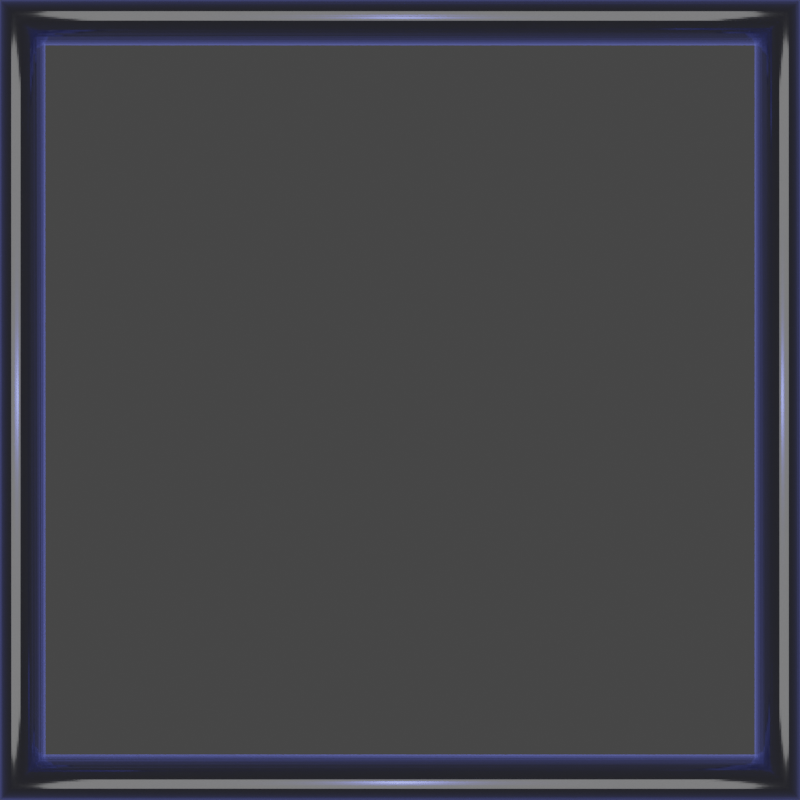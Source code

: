 # Source: ui_frame.blend  (saved by Blender 2.92.15; exported with 4.5.12 LTS)
import bpy
from mathutils import Matrix  # noqa: F401  (used for matrix-valued properties, if any)

bpy.ops.wm.read_factory_settings(use_empty=True)
scene = bpy.context.scene
scene.name = 'Scene'

# ---- collections
col_collection = bpy.data.collections.new('Collection'); scene.collection.children.link(col_collection)

# ---- materials (node trees are filled in below, after node groups)
mat_material_001 = bpy.data.materials.new('Material.001')
mat_material_001.use_transparent_shadow = False

# ---- material node trees
mat_material_001.use_nodes = True; mat_material_001.node_tree.nodes.clear()
_N = mat_material_001.node_tree.nodes; _L = mat_material_001.node_tree.links
n0 = _N.new('ShaderNodeBsdfPrincipled'); n0.name = 'Principled BSDF'; n0.location = (10, 300)
n0.subsurface_method = 'BURLEY'
n0.inputs[0].default_value = (0.2883, 0.2883, 0.2883, 1.0)
n0.inputs[1].default_value = 1.0
n0.inputs[2].default_value = 0.07202
n0.inputs[3].default_value = 1.45
n0.inputs[13].default_value = 1.0
n0.inputs[18].default_value = 1.0
n0.inputs[19].default_value = 0.25
n0.inputs[20].default_value = 0.0
n0.inputs[24].default_value = 0.2
n0.inputs[27].default_value = (0.0, 0.0, 0.0, 1.0)
n0.inputs[28].default_value = 1.7
n1 = _N.new('ShaderNodeOutputMaterial'); n1.name = 'Material Output'; n1.location = (354, 325)
_L.new(n0.outputs[0], n1.inputs[0])
n1.is_active_output = True

# ---- world
world_world = bpy.data.worlds.new('World'); scene.world = world_world
world_world.use_nodes = True; world_world.node_tree.nodes.clear()
_N = world_world.node_tree.nodes; _L = world_world.node_tree.links
n0 = _N.new('ShaderNodeOutputWorld'); n0.name = 'World Output'; n0.location = (300, 300)
n1 = _N.new('ShaderNodeBackground'); n1.name = 'Background'; n1.location = (10, 300)
n1.inputs[0].default_value = (0.05088, 0.05088, 0.05088, 1.0)
_L.new(n1.outputs[0], n0.inputs[0])
n0.is_active_output = True
world_world.color = (0.05088, 0.05088, 0.05088)
world_world.use_sun_shadow = False
world_world.sun_shadow_jitter_overblur = 0.0

# ---- cameras
cam_camera_001 = bpy.data.cameras.new('Camera.001')

# ---- lights
light_light = bpy.data.lights.new('Light', 'POINT')
light_light.color = (0.1522, 0.1955, 1.0)
light_light.transmission_factor = 0.0
light_light.energy = 1000.0
light_light.shadow_soft_size = 0.1
light_light.shadow_maximum_resolution = 0.006
light_light.use_absolute_resolution = True
light_area = bpy.data.lights.new('Area', 'AREA')
light_area.transmission_factor = 0.0
light_area.energy = 27.17
light_area.shadow_soft_size = 1.0
light_area.shadow_maximum_resolution = 0.006
light_area.use_absolute_resolution = True
light_area.size = 1.0
light_area.size_y = 1.0

# ---- meshes
me_torus = bpy.data.meshes.new('Torus')
me_torus.from_pydata([(0.003155, 1.496, -0.0065), (0.003157, 1.496, -0.0002228), (0.003158, 1.495, 0.006016), (0.003158, 1.494, 0.01218), (0.003156, 1.492, 0.01823), (0.003152, 1.49, 0.02412), (0.003147, 1.487, 0.02983), (0.00314, 1.484, 0.03531), (0.003132, 1.481, 0.04054), (0.003122, 1.477, 0.04547), (0.003111, 1.473, 0.05009), (0.003099, 1.468, 0.05436), (0.003085, 1.463, 0.05825), (0.003071, 1.458, 0.06175), (0.003055, 1.452, 0.06482), (0.003038, 1.447, 0.06746), (0.003021, 1.441, 0.06964), (0.003003, 1.435, 0.07135), (0.002984, 1.429, 0.07258), (0.002964, 1.422, 0.07332), (0.002945, 1.416, 0.07357), (0.002925, 1.41, 0.07333), (0.002904, 1.404, 0.0726), (0.002884, 1.397, 0.07138), (0.002864, 1.391, 0.06968), (0.002844, 1.385, 0.06751), (0.002824, 1.38, 0.06489), (0.002805, 1.374, 0.06182), (0.002787, 1.369, 0.05834), (0.002769, 1.364, 0.05445), (0.002752, 1.36, 0.05019), (0.002736, 1.355, 0.04559), (0.002721, 1.351, 0.04066), (0.002707, 1.348, 0.03544), (0.002694, 1.345, 0.02996), (0.002683, 1.342, 0.02426), (0.002673, 1.34, 0.01836), (0.002664, 1.338, 0.01232), (0.002657, 1.337, 0.006161), (0.002651, 1.336, -7.634e-05), (0.002647, 1.336, -0.006353), (0.002644, 1.336, -0.01263), (0.002643, 1.337, -0.01887), (0.002643, 1.338, -0.02503), (0.002645, 1.34, -0.03108), (0.002649, 1.342, -0.03697), (0.002654, 1.345, -0.04268), (0.002661, 1.348, -0.04816), (0.002669, 1.351, -0.05339), (0.002679, 1.355, -0.05833), (0.00269, 1.359, -0.06294), (0.002702, 1.364, -0.06721), (0.002716, 1.369, -0.0711), (0.00273, 1.374, -0.0746), (0.002746, 1.38, -0.07767), (0.002763, 1.385, -0.08031), (0.00278, 1.391, -0.08249), (0.002798, 1.397, -0.0842), (0.002817, 1.403, -0.08543), (0.002837, 1.41, -0.08617), (0.002856, 1.416, -0.08643), (0.002877, 1.422, -0.08619), (0.002897, 1.428, -0.08545), (0.002917, 1.435, -0.08423), (0.002937, 1.441, -0.08253), (0.002957, 1.447, -0.08036), (0.002977, 1.452, -0.07774), (0.002996, 1.458, -0.07468), (0.003014, 1.463, -0.07119), (0.003032, 1.468, -0.06731), (0.003049, 1.473, -0.06305), (0.003065, 1.477, -0.05844), (0.00308, 1.481, -0.05351), (0.003094, 1.484, -0.04829), (0.003107, 1.487, -0.04281), (0.003118, 1.49, -0.03711), (0.003128, 1.492, -0.03122), (0.003137, 1.494, -0.02517), (0.003145, 1.495, -0.01901), (0.00315, 1.496, -0.01278), (-1.496, 0.006597, -0.00431), (-1.496, 0.006602, 0.001967), (-1.495, 0.006606, 0.008205), (-1.494, 0.006607, 0.01436), (-1.492, 0.006608, 0.02041), (-1.49, 0.006606, 0.0263), (-1.487, 0.006603, 0.032), (-1.484, 0.006598, 0.03748), (-1.48, 0.006592, 0.0427), (-1.477, 0.006584, 0.04764), (-1.472, 0.006575, 0.05225), (-1.468, 0.006564, 0.05651), (-1.463, 0.006552, 0.06039), (-1.458, 0.006538, 0.06388), (-1.452, 0.006524, 0.06695), (-1.446, 0.006508, 0.06957), (-1.44, 0.006491, 0.07174), (-1.434, 0.006474, 0.07345), (-1.428, 0.006455, 0.07467), (-1.422, 0.006436, 0.0754), (-1.416, 0.006417, 0.07565), (-1.409, 0.006396, 0.0754), (-1.403, 0.006376, 0.07465), (-1.397, 0.006355, 0.07343), (-1.391, 0.006334, 0.07172), (-1.385, 0.006314, 0.06954), (-1.379, 0.006293, 0.06691), (-1.374, 0.006273, 0.06383), (-1.369, 0.006253, 0.06034), (-1.364, 0.006234, 0.05645), (-1.359, 0.006215, 0.05218), (-1.355, 0.006198, 0.04757), (-1.351, 0.006181, 0.04263), (-1.348, 0.006165, 0.03741), (-1.344, 0.00615, 0.03193), (-1.342, 0.006137, 0.02622), (-1.34, 0.006124, 0.02033), (-1.338, 0.006113, 0.01428), (-1.337, 0.006104, 0.008118), (-1.336, 0.006096, 0.00188), (-1.336, 0.006089, -0.004397), (-1.336, 0.006084, -0.01067), (-1.337, 0.006081, -0.01691), (-1.338, 0.006079, -0.02307), (-1.34, 0.006079, -0.02912), (-1.342, 0.00608, -0.03501), (-1.345, 0.006084, -0.04071), (-1.348, 0.006088, -0.04619), (-1.351, 0.006095, -0.05141), (-1.355, 0.006102, -0.05634), (-1.359, 0.006112, -0.06095), (-1.364, 0.006123, -0.06521), (-1.369, 0.006135, -0.0691), (-1.374, 0.006148, -0.07259), (-1.38, 0.006163, -0.07565), (-1.385, 0.006178, -0.07828), (-1.391, 0.006195, -0.08045), (-1.397, 0.006213, -0.08215), (-1.403, 0.006231, -0.08338), (-1.41, 0.00625, -0.08411), (-1.416, 0.00627, -0.08435), (-1.422, 0.00629, -0.0841), (-1.428, 0.006311, -0.08336), (-1.435, 0.006331, -0.08213), (-1.441, 0.006352, -0.08042), (-1.446, 0.006373, -0.07825), (-1.452, 0.006393, -0.07561), (-1.458, 0.006413, -0.07254), (-1.463, 0.006433, -0.06905), (-1.468, 0.006452, -0.06516), (-1.472, 0.006471, -0.06089), (-1.477, 0.006489, -0.05628), (-1.481, 0.006506, -0.05134), (-1.484, 0.006522, -0.04612), (-1.487, 0.006536, -0.04063), (-1.49, 0.00655, -0.03493), (-1.492, 0.006562, -0.02903), (-1.494, 0.006573, -0.02299), (-1.495, 0.006583, -0.01682), (-1.496, 0.006591, -0.01059), (-0.006334, -1.492, -0.003756), (-0.00633, -1.492, 0.00252), (-0.006324, -1.491, 0.008758), (-0.006317, -1.49, 0.01492), (-0.006308, -1.488, 0.02096), (-0.006298, -1.486, 0.02685), (-0.006286, -1.484, 0.03255), (-0.006273, -1.481, 0.03803), (-0.00626, -1.477, 0.04325), (-0.006244, -1.473, 0.04818), (-0.006228, -1.469, 0.05279), (-0.006211, -1.464, 0.05705), (-0.006194, -1.459, 0.06093), (-0.006175, -1.454, 0.06442), (-0.006156, -1.449, 0.06748), (-0.006136, -1.443, 0.07011), (-0.006116, -1.437, 0.07228), (-0.006096, -1.431, 0.07398), (-0.006076, -1.425, 0.0752), (-0.006056, -1.419, 0.07593), (-0.006036, -1.412, 0.07617), (-0.006016, -1.406, 0.07592), (-0.005997, -1.4, 0.07517), (-0.005978, -1.394, 0.07394), (-0.00596, -1.388, 0.07223), (-0.005942, -1.382, 0.07005), (-0.005925, -1.376, 0.06742), (-0.00591, -1.37, 0.06434), (-0.005895, -1.365, 0.06085), (-0.005881, -1.36, 0.05695), (-0.005869, -1.356, 0.05269), (-0.005858, -1.351, 0.04807), (-0.005849, -1.348, 0.04313), (-0.00584, -1.344, 0.03791), (-0.005834, -1.341, 0.03242), (-0.005828, -1.338, 0.02672), (-0.005825, -1.336, 0.02082), (-0.005823, -1.335, 0.01477), (-0.005822, -1.333, 0.008612), (-0.005823, -1.333, 0.002374), (-0.005826, -1.332, -0.003903), (-0.00583, -1.333, -0.01018), (-0.005836, -1.333, -0.01642), (-0.005843, -1.335, -0.02258), (-0.005852, -1.336, -0.02862), (-0.005862, -1.338, -0.03451), (-0.005874, -1.341, -0.04021), (-0.005886, -1.344, -0.04569), (-0.0059, -1.348, -0.05091), (-0.005915, -1.352, -0.05584), (-0.005931, -1.356, -0.06045), (-0.005948, -1.36, -0.06471), (-0.005966, -1.365, -0.06859), (-0.005985, -1.371, -0.07208), (-0.006004, -1.376, -0.07514), (-0.006023, -1.382, -0.07777), (-0.006043, -1.388, -0.07994), (-0.006063, -1.394, -0.08164), (-0.006084, -1.4, -0.08286), (-0.006104, -1.406, -0.08359), (-0.006124, -1.412, -0.08383), (-0.006144, -1.419, -0.08358), (-0.006163, -1.425, -0.08283), (-0.006182, -1.431, -0.0816), (-0.0062, -1.437, -0.07989), (-0.006218, -1.443, -0.07771), (-0.006234, -1.449, -0.07508), (-0.00625, -1.454, -0.072), (-0.006265, -1.459, -0.06851), (-0.006278, -1.464, -0.06461), (-0.006291, -1.469, -0.06035), (-0.006302, -1.473, -0.05573), (-0.006311, -1.477, -0.05079), (-0.006319, -1.481, -0.04557), (-0.006326, -1.484, -0.04008), (-0.006331, -1.486, -0.03438), (-0.006335, -1.488, -0.02848), (-0.006337, -1.49, -0.02243), (-0.006338, -1.491, -0.01627), (-0.006337, -1.492, -0.01003), (1.493, -0.002893, -0.005946), (1.492, -0.002886, 0.0003305), (1.492, -0.002878, 0.006569), (1.49, -0.002868, 0.01273), (1.489, -0.002857, 0.01878), (1.487, -0.002845, 0.02467), (1.484, -0.002832, 0.03038), (1.481, -0.002817, 0.03586), (1.477, -0.002801, 0.04108), (1.473, -0.002784, 0.04602), (1.469, -0.002766, 0.05063), (1.465, -0.002748, 0.0549), (1.46, -0.002729, 0.05879), (1.454, -0.002709, 0.06229), (1.449, -0.002689, 0.06536), (1.443, -0.002668, 0.06799), (1.437, -0.002647, 0.07017), (1.431, -0.002627, 0.07188), (1.425, -0.002606, 0.07311), (1.419, -0.002585, 0.07385), (1.413, -0.002565, 0.0741), (1.406, -0.002545, 0.07385), (1.4, -0.002526, 0.07312), (1.394, -0.002508, 0.0719), (1.388, -0.00249, 0.0702), (1.382, -0.002474, 0.06802), (1.376, -0.002458, 0.0654), (1.371, -0.002443, 0.06233), (1.366, -0.00243, 0.05884), (1.361, -0.002418, 0.05496), (1.356, -0.002407, 0.0507), (1.352, -0.002398, 0.04609), (1.348, -0.00239, 0.04116), (1.344, -0.002384, 0.03593), (1.341, -0.002379, 0.03046), (1.339, -0.002376, 0.02475), (1.337, -0.002374, 0.01886), (1.335, -0.002374, 0.01282), (1.334, -0.002376, 0.006655), (1.333, -0.002379, 0.0004178), (1.333, -0.002384, -0.005859), (1.333, -0.002391, -0.01214), (1.334, -0.002399, -0.01837), (1.335, -0.002409, -0.02454), (1.337, -0.00242, -0.03058), (1.339, -0.002432, -0.03648), (1.341, -0.002445, -0.04218), (1.344, -0.00246, -0.04767), (1.348, -0.002476, -0.05289), (1.352, -0.002493, -0.05783), (1.356, -0.002511, -0.06244), (1.361, -0.002529, -0.06671), (1.366, -0.002548, -0.0706), (1.371, -0.002568, -0.07409), (1.376, -0.002588, -0.07716), (1.382, -0.002609, -0.0798), (1.388, -0.00263, -0.08197), (1.394, -0.00265, -0.08368), (1.4, -0.002671, -0.08491), (1.406, -0.002692, -0.08565), (1.413, -0.002712, -0.0859), (1.419, -0.002732, -0.08566), (1.425, -0.002751, -0.08492), (1.431, -0.002769, -0.0837), (1.437, -0.002787, -0.082), (1.443, -0.002803, -0.07983), (1.449, -0.002819, -0.0772), (1.454, -0.002834, -0.07414), (1.46, -0.002847, -0.07065), (1.465, -0.002859, -0.06676), (1.469, -0.00287, -0.0625), (1.473, -0.002879, -0.05789), (1.477, -0.002887, -0.05296), (1.481, -0.002893, -0.04774), (1.484, -0.002898, -0.04226), (1.486, -0.002901, -0.03656), (1.489, -0.002903, -0.03067), (1.49, -0.002903, -0.02462), (1.492, -0.002901, -0.01846), (1.492, -0.002898, -0.01222)], [], [(0, 80, 81, 1), (1, 81, 82, 2), (2, 82, 83, 3), (3, 83, 84, 4), (4, 84, 85, 5), (5, 85, 86, 6), (6, 86, 87, 7), (7, 87, 88, 8), (8, 88, 89, 9), (9, 89, 90, 10), (10, 90, 91, 11), (11, 91, 92, 12), (12, 92, 93, 13), (13, 93, 94, 14), (14, 94, 95, 15), (15, 95, 96, 16), (16, 96, 97, 17), (17, 97, 98, 18), (18, 98, 99, 19), (19, 99, 100, 20), (20, 100, 101, 21), (21, 101, 102, 22), (22, 102, 103, 23), (23, 103, 104, 24), (24, 104, 105, 25), (25, 105, 106, 26), (26, 106, 107, 27), (27, 107, 108, 28), (28, 108, 109, 29), (29, 109, 110, 30), (30, 110, 111, 31), (31, 111, 112, 32), (32, 112, 113, 33), (33, 113, 114, 34), (34, 114, 115, 35), (35, 115, 116, 36), (36, 116, 117, 37), (37, 117, 118, 38), (38, 118, 119, 39), (39, 119, 120, 40), (40, 120, 121, 41), (41, 121, 122, 42), (42, 122, 123, 43), (43, 123, 124, 44), (44, 124, 125, 45), (45, 125, 126, 46), (46, 126, 127, 47), (47, 127, 128, 48), (48, 128, 129, 49), (49, 129, 130, 50), (50, 130, 131, 51), (51, 131, 132, 52), (52, 132, 133, 53), (53, 133, 134, 54), (54, 134, 135, 55), (55, 135, 136, 56), (56, 136, 137, 57), (57, 137, 138, 58), (58, 138, 139, 59), (59, 139, 140, 60), (60, 140, 141, 61), (61, 141, 142, 62), (62, 142, 143, 63), (63, 143, 144, 64), (64, 144, 145, 65), (65, 145, 146, 66), (66, 146, 147, 67), (67, 147, 148, 68), (68, 148, 149, 69), (69, 149, 150, 70), (70, 150, 151, 71), (71, 151, 152, 72), (72, 152, 153, 73), (73, 153, 154, 74), (74, 154, 155, 75), (75, 155, 156, 76), (76, 156, 157, 77), (77, 157, 158, 78), (78, 158, 159, 79), (79, 159, 80, 0), (80, 160, 161, 81), (81, 161, 162, 82), (82, 162, 163, 83), (83, 163, 164, 84), (84, 164, 165, 85), (85, 165, 166, 86), (86, 166, 167, 87), (87, 167, 168, 88), (88, 168, 169, 89), (89, 169, 170, 90), (90, 170, 171, 91), (91, 171, 172, 92), (92, 172, 173, 93), (93, 173, 174, 94), (94, 174, 175, 95), (95, 175, 176, 96), (96, 176, 177, 97), (97, 177, 178, 98), (98, 178, 179, 99), (99, 179, 180, 100), (100, 180, 181, 101), (101, 181, 182, 102), (102, 182, 183, 103), (103, 183, 184, 104), (104, 184, 185, 105), (105, 185, 186, 106), (106, 186, 187, 107), (107, 187, 188, 108), (108, 188, 189, 109), (109, 189, 190, 110), (110, 190, 191, 111), (111, 191, 192, 112), (112, 192, 193, 113), (113, 193, 194, 114), (114, 194, 195, 115), (115, 195, 196, 116), (116, 196, 197, 117), (117, 197, 198, 118), (118, 198, 199, 119), (119, 199, 200, 120), (120, 200, 201, 121), (121, 201, 202, 122), (122, 202, 203, 123), (123, 203, 204, 124), (124, 204, 205, 125), (125, 205, 206, 126), (126, 206, 207, 127), (127, 207, 208, 128), (128, 208, 209, 129), (129, 209, 210, 130), (130, 210, 211, 131), (131, 211, 212, 132), (132, 212, 213, 133), (133, 213, 214, 134), (134, 214, 215, 135), (135, 215, 216, 136), (136, 216, 217, 137), (137, 217, 218, 138), (138, 218, 219, 139), (139, 219, 220, 140), (140, 220, 221, 141), (141, 221, 222, 142), (142, 222, 223, 143), (143, 223, 224, 144), (144, 224, 225, 145), (145, 225, 226, 146), (146, 226, 227, 147), (147, 227, 228, 148), (148, 228, 229, 149), (149, 229, 230, 150), (150, 230, 231, 151), (151, 231, 232, 152), (152, 232, 233, 153), (153, 233, 234, 154), (154, 234, 235, 155), (155, 235, 236, 156), (156, 236, 237, 157), (157, 237, 238, 158), (158, 238, 239, 159), (159, 239, 160, 80), (160, 240, 241, 161), (161, 241, 242, 162), (162, 242, 243, 163), (163, 243, 244, 164), (164, 244, 245, 165), (165, 245, 246, 166), (166, 246, 247, 167), (167, 247, 248, 168), (168, 248, 249, 169), (169, 249, 250, 170), (170, 250, 251, 171), (171, 251, 252, 172), (172, 252, 253, 173), (173, 253, 254, 174), (174, 254, 255, 175), (175, 255, 256, 176), (176, 256, 257, 177), (177, 257, 258, 178), (178, 258, 259, 179), (179, 259, 260, 180), (180, 260, 261, 181), (181, 261, 262, 182), (182, 262, 263, 183), (183, 263, 264, 184), (184, 264, 265, 185), (185, 265, 266, 186), (186, 266, 267, 187), (187, 267, 268, 188), (188, 268, 269, 189), (189, 269, 270, 190), (190, 270, 271, 191), (191, 271, 272, 192), (192, 272, 273, 193), (193, 273, 274, 194), (194, 274, 275, 195), (195, 275, 276, 196), (196, 276, 277, 197), (197, 277, 278, 198), (198, 278, 279, 199), (199, 279, 280, 200), (200, 280, 281, 201), (201, 281, 282, 202), (202, 282, 283, 203), (203, 283, 284, 204), (204, 284, 285, 205), (205, 285, 286, 206), (206, 286, 287, 207), (207, 287, 288, 208), (208, 288, 289, 209), (209, 289, 290, 210), (210, 290, 291, 211), (211, 291, 292, 212), (212, 292, 293, 213), (213, 293, 294, 214), (214, 294, 295, 215), (215, 295, 296, 216), (216, 296, 297, 217), (217, 297, 298, 218), (218, 298, 299, 219), (219, 299, 300, 220), (220, 300, 301, 221), (221, 301, 302, 222), (222, 302, 303, 223), (223, 303, 304, 224), (224, 304, 305, 225), (225, 305, 306, 226), (226, 306, 307, 227), (227, 307, 308, 228), (228, 308, 309, 229), (229, 309, 310, 230), (230, 310, 311, 231), (231, 311, 312, 232), (232, 312, 313, 233), (233, 313, 314, 234), (234, 314, 315, 235), (235, 315, 316, 236), (236, 316, 317, 237), (237, 317, 318, 238), (238, 318, 319, 239), (239, 319, 240, 160), (240, 0, 1, 241), (241, 1, 2, 242), (242, 2, 3, 243), (243, 3, 4, 244), (244, 4, 5, 245), (245, 5, 6, 246), (246, 6, 7, 247), (247, 7, 8, 248), (248, 8, 9, 249), (249, 9, 10, 250), (250, 10, 11, 251), (251, 11, 12, 252), (252, 12, 13, 253), (253, 13, 14, 254), (254, 14, 15, 255), (255, 15, 16, 256), (256, 16, 17, 257), (257, 17, 18, 258), (258, 18, 19, 259), (259, 19, 20, 260), (260, 20, 21, 261), (261, 21, 22, 262), (262, 22, 23, 263), (263, 23, 24, 264), (264, 24, 25, 265), (265, 25, 26, 266), (266, 26, 27, 267), (267, 27, 28, 268), (268, 28, 29, 269), (269, 29, 30, 270), (270, 30, 31, 271), (271, 31, 32, 272), (272, 32, 33, 273), (273, 33, 34, 274), (274, 34, 35, 275), (275, 35, 36, 276), (276, 36, 37, 277), (277, 37, 38, 278), (278, 38, 39, 279), (279, 39, 40, 280), (280, 40, 41, 281), (281, 41, 42, 282), (282, 42, 43, 283), (283, 43, 44, 284), (284, 44, 45, 285), (285, 45, 46, 286), (286, 46, 47, 287), (287, 47, 48, 288), (288, 48, 49, 289), (289, 49, 50, 290), (290, 50, 51, 291), (291, 51, 52, 292), (292, 52, 53, 293), (293, 53, 54, 294), (294, 54, 55, 295), (295, 55, 56, 296), (296, 56, 57, 297), (297, 57, 58, 298), (298, 58, 59, 299), (299, 59, 60, 300), (300, 60, 61, 301), (301, 61, 62, 302), (302, 62, 63, 303), (303, 63, 64, 304), (304, 64, 65, 305), (305, 65, 66, 306), (306, 66, 67, 307), (307, 67, 68, 308), (308, 68, 69, 309), (309, 69, 70, 310), (310, 70, 71, 311), (311, 71, 72, 312), (312, 72, 73, 313), (313, 73, 74, 314), (314, 74, 75, 315), (315, 75, 76, 316), (316, 76, 77, 317), (317, 77, 78, 318), (318, 78, 79, 319), (319, 79, 0, 240)])
_uv = me_torus.uv_layers.new(name='UVMap')
_uv.uv.foreach_set('vector', [0.5, 0.5125, 0.75, 0.5125, 0.75, 0.525, 0.5, 0.525, 0.5, 0.525, 0.75, 0.525, 0.75, 0.5375, 0.5, 0.5375, 0.5, 0.5375, 0.75, 0.5375, 0.75, 0.55, 0.5, 0.55, 0.5, 0.55, 0.75, 0.55, 0.75, 0.5625, 0.5, 0.5625, 0.5, 0.5625, 0.75, 0.5625, 0.75, 0.575, 0.5, 0.575, 0.5, 0.575, 0.75, 0.575, 0.75, 0.5875, 0.5, 0.5875, 0.5, 0.5875, 0.75, 0.5875, 0.75, 0.6, 0.5, 0.6, 0.5, 0.6, 0.75, 0.6, 0.75, 0.6125, 0.5, 0.6125, 0.5, 0.6125, 0.75, 0.6125, 0.75, 0.625, 0.5, 0.625, 0.5, 0.625, 0.75, 0.625, 0.75, 0.6375, 0.5, 0.6375, 0.5, 0.6375, 0.75, 0.6375, 0.75, 0.65, 0.5, 0.65, 0.5, 0.65, 0.75, 0.65, 0.75, 0.6625, 0.5, 0.6625, 0.5, 0.6625, 0.75, 0.6625, 0.75, 0.675, 0.5, 0.675, 0.5, 0.675, 0.75, 0.675, 0.75, 0.6875, 0.5, 0.6875, 0.5, 0.6875, 0.75, 0.6875, 0.75, 0.7, 0.5, 0.7, 0.5, 0.7, 0.75, 0.7, 0.75, 0.7125, 0.5, 0.7125, 0.5, 0.7125, 0.75, 0.7125, 0.75, 0.725, 0.5, 0.725, 0.5, 0.725, 0.75, 0.725, 0.75, 0.7375, 0.5, 0.7375, 0.5, 0.7375, 0.75, 0.7375, 0.75, 0.75, 0.5, 0.75, 0.5, 0.75, 0.75, 0.75, 0.75, 0.7625, 0.5, 0.7625, 0.5, 0.7625, 0.75, 0.7625, 0.75, 0.775, 0.5, 0.775, 0.5, 0.775, 0.75, 0.775, 0.75, 0.7875, 0.5, 0.7875, 0.5, 0.7875, 0.75, 0.7875, 0.75, 0.8, 0.5, 0.8, 0.5, 0.8, 0.75, 0.8, 0.75, 0.8125, 0.5, 0.8125, 0.5, 0.8125, 0.75, 0.8125, 0.75, 0.825, 0.5, 0.825, 0.5, 0.825, 0.75, 0.825, 0.75, 0.8375, 0.5, 0.8375, 0.5, 0.8375, 0.75, 0.8375, 0.75, 0.85, 0.5, 0.85, 0.5, 0.85, 0.75, 0.85, 0.75, 0.8625, 0.5, 0.8625, 0.5, 0.8625, 0.75, 0.8625, 0.75, 0.875, 0.5, 0.875, 0.5, 0.875, 0.75, 0.875, 0.75, 0.8875, 0.5, 0.8875, 0.5, 0.8875, 0.75, 0.8875, 0.75, 0.9, 0.5, 0.9, 0.5, 0.9, 0.75, 0.9, 0.75, 0.9125, 0.5, 0.9125, 0.5, 0.9125, 0.75, 0.9125, 0.75, 0.925, 0.5, 0.925, 0.5, 0.925, 0.75, 0.925, 0.75, 0.9375, 0.5, 0.9375, 0.5, 0.9375, 0.75, 0.9375, 0.75, 0.95, 0.5, 0.95, 0.5, 0.95, 0.75, 0.95, 0.75, 0.9625, 0.5, 0.9625, 0.5, 0.9625, 0.75, 0.9625, 0.75, 0.975, 0.5, 0.975, 0.5, 0.975, 0.75, 0.975, 0.75, 0.9875, 0.5, 0.9875, 0.5, 0.9875, 0.75, 0.9875, 0.75, 1.0, 0.5, 1.0, 0.5, -1.776e-15, 0.75, -1.776e-15, 0.75, 0.0125, 0.5, 0.0125, 0.5, 0.0125, 0.75, 0.0125, 0.75, 0.025, 0.5, 0.025, 0.5, 0.025, 0.75, 0.025, 0.75, 0.0375, 0.5, 0.0375, 0.5, 0.0375, 0.75, 0.0375, 0.75, 0.05, 0.5, 0.05, 0.5, 0.05, 0.75, 0.05, 0.75, 0.0625, 0.5, 0.0625, 0.5, 0.0625, 0.75, 0.0625, 0.75, 0.075, 0.5, 0.075, 0.5, 0.075, 0.75, 0.075, 0.75, 0.0875, 0.5, 0.0875, 0.5, 0.0875, 0.75, 0.0875, 0.75, 0.1, 0.5, 0.1, 0.5, 0.1, 0.75, 0.1, 0.75, 0.1125, 0.5, 0.1125, 0.5, 0.1125, 0.75, 0.1125, 0.75, 0.125, 0.5, 0.125, 0.5, 0.125, 0.75, 0.125, 0.75, 0.1375, 0.5, 0.1375, 0.5, 0.1375, 0.75, 0.1375, 0.75, 0.15, 0.5, 0.15, 0.5, 0.15, 0.75, 0.15, 0.75, 0.1625, 0.5, 0.1625, 0.5, 0.1625, 0.75, 0.1625, 0.75, 0.175, 0.5, 0.175, 0.5, 0.175, 0.75, 0.175, 0.75, 0.1875, 0.5, 0.1875, 0.5, 0.1875, 0.75, 0.1875, 0.75, 0.2, 0.5, 0.2, 0.5, 0.2, 0.75, 0.2, 0.75, 0.2125, 0.5, 0.2125, 0.5, 0.2125, 0.75, 0.2125, 0.75, 0.225, 0.5, 0.225, 0.5, 0.225, 0.75, 0.225, 0.75, 0.2375, 0.5, 0.2375, 0.5, 0.2375, 0.75, 0.2375, 0.75, 0.25, 0.5, 0.25, 0.5, 0.25, 0.75, 0.25, 0.75, 0.2625, 0.5, 0.2625, 0.5, 0.2625, 0.75, 0.2625, 0.75, 0.275, 0.5, 0.275, 0.5, 0.275, 0.75, 0.275, 0.75, 0.2875, 0.5, 0.2875, 0.5, 0.2875, 0.75, 0.2875, 0.75, 0.3, 0.5, 0.3, 0.5, 0.3, 0.75, 0.3, 0.75, 0.3125, 0.5, 0.3125, 0.5, 0.3125, 0.75, 0.3125, 0.75, 0.325, 0.5, 0.325, 0.5, 0.325, 0.75, 0.325, 0.75, 0.3375, 0.5, 0.3375, 0.5, 0.3375, 0.75, 0.3375, 0.75, 0.35, 0.5, 0.35, 0.5, 0.35, 0.75, 0.35, 0.75, 0.3625, 0.5, 0.3625, 0.5, 0.3625, 0.75, 0.3625, 0.75, 0.375, 0.5, 0.375, 0.5, 0.375, 0.75, 0.375, 0.75, 0.3875, 0.5, 0.3875, 0.5, 0.3875, 0.75, 0.3875, 0.75, 0.4, 0.5, 0.4, 0.5, 0.4, 0.75, 0.4, 0.75, 0.4125, 0.5, 0.4125, 0.5, 0.4125, 0.75, 0.4125, 0.75, 0.425, 0.5, 0.425, 0.5, 0.425, 0.75, 0.425, 0.75, 0.4375, 0.5, 0.4375, 0.5, 0.4375, 0.75, 0.4375, 0.75, 0.45, 0.5, 0.45, 0.5, 0.45, 0.75, 0.45, 0.75, 0.4625, 0.5, 0.4625, 0.5, 0.4625, 0.75, 0.4625, 0.75, 0.475, 0.5, 0.475, 0.5, 0.475, 0.75, 0.475, 0.75, 0.4875, 0.5, 0.4875, 0.5, 0.4875, 0.75, 0.4875, 0.75, 0.5, 0.5, 0.5, 0.5, 0.5, 0.75, 0.5, 0.75, 0.5125, 0.5, 0.5125, 0.75, 0.5125, 1.0, 0.5125, 1.0, 0.525, 0.75, 0.525, 0.75, 0.525, 1.0, 0.525, 1.0, 0.5375, 0.75, 0.5375, 0.75, 0.5375, 1.0, 0.5375, 1.0, 0.55, 0.75, 0.55, 0.75, 0.55, 1.0, 0.55, 1.0, 0.5625, 0.75, 0.5625, 0.75, 0.5625, 1.0, 0.5625, 1.0, 0.575, 0.75, 0.575, 0.75, 0.575, 1.0, 0.575, 1.0, 0.5875, 0.75, 0.5875, 0.75, 0.5875, 1.0, 0.5875, 1.0, 0.6, 0.75, 0.6, 0.75, 0.6, 1.0, 0.6, 1.0, 0.6125, 0.75, 0.6125, 0.75, 0.6125, 1.0, 0.6125, 1.0, 0.625, 0.75, 0.625, 0.75, 0.625, 1.0, 0.625, 1.0, 0.6375, 0.75, 0.6375, 0.75, 0.6375, 1.0, 0.6375, 1.0, 0.65, 0.75, 0.65, 0.75, 0.65, 1.0, 0.65, 1.0, 0.6625, 0.75, 0.6625, 0.75, 0.6625, 1.0, 0.6625, 1.0, 0.675, 0.75, 0.675, 0.75, 0.675, 1.0, 0.675, 1.0, 0.6875, 0.75, 0.6875, 0.75, 0.6875, 1.0, 0.6875, 1.0, 0.7, 0.75, 0.7, 0.75, 0.7, 1.0, 0.7, 1.0, 0.7125, 0.75, 0.7125, 0.75, 0.7125, 1.0, 0.7125, 1.0, 0.725, 0.75, 0.725, 0.75, 0.725, 1.0, 0.725, 1.0, 0.7375, 0.75, 0.7375, 0.75, 0.7375, 1.0, 0.7375, 1.0, 0.75, 0.75, 0.75, 0.75, 0.75, 1.0, 0.75, 1.0, 0.7625, 0.75, 0.7625, 0.75, 0.7625, 1.0, 0.7625, 1.0, 0.775, 0.75, 0.775, 0.75, 0.775, 1.0, 0.775, 1.0, 0.7875, 0.75, 0.7875, 0.75, 0.7875, 1.0, 0.7875, 1.0, 0.8, 0.75, 0.8, 0.75, 0.8, 1.0, 0.8, 1.0, 0.8125, 0.75, 0.8125, 0.75, 0.8125, 1.0, 0.8125, 1.0, 0.825, 0.75, 0.825, 0.75, 0.825, 1.0, 0.825, 1.0, 0.8375, 0.75, 0.8375, 0.75, 0.8375, 1.0, 0.8375, 1.0, 0.85, 0.75, 0.85, 0.75, 0.85, 1.0, 0.85, 1.0, 0.8625, 0.75, 0.8625, 0.75, 0.8625, 1.0, 0.8625, 1.0, 0.875, 0.75, 0.875, 0.75, 0.875, 1.0, 0.875, 1.0, 0.8875, 0.75, 0.8875, 0.75, 0.8875, 1.0, 0.8875, 1.0, 0.9, 0.75, 0.9, 0.75, 0.9, 1.0, 0.9, 1.0, 0.9125, 0.75, 0.9125, 0.75, 0.9125, 1.0, 0.9125, 1.0, 0.925, 0.75, 0.925, 0.75, 0.925, 1.0, 0.925, 1.0, 0.9375, 0.75, 0.9375, 0.75, 0.9375, 1.0, 0.9375, 1.0, 0.95, 0.75, 0.95, 0.75, 0.95, 1.0, 0.95, 1.0, 0.9625, 0.75, 0.9625, 0.75, 0.9625, 1.0, 0.9625, 1.0, 0.975, 0.75, 0.975, 0.75, 0.975, 1.0, 0.975, 1.0, 0.9875, 0.75, 0.9875, 0.75, 0.9875, 1.0, 0.9875, 1.0, 1.0, 0.75, 1.0, 0.75, -1.776e-15, 1.0, -1.776e-15, 1.0, 0.0125, 0.75, 0.0125, 0.75, 0.0125, 1.0, 0.0125, 1.0, 0.025, 0.75, 0.025, 0.75, 0.025, 1.0, 0.025, 1.0, 0.0375, 0.75, 0.0375, 0.75, 0.0375, 1.0, 0.0375, 1.0, 0.05, 0.75, 0.05, 0.75, 0.05, 1.0, 0.05, 1.0, 0.0625, 0.75, 0.0625, 0.75, 0.0625, 1.0, 0.0625, 1.0, 0.075, 0.75, 0.075, 0.75, 0.075, 1.0, 0.075, 1.0, 0.0875, 0.75, 0.0875, 0.75, 0.0875, 1.0, 0.0875, 1.0, 0.1, 0.75, 0.1, 0.75, 0.1, 1.0, 0.1, 1.0, 0.1125, 0.75, 0.1125, 0.75, 0.1125, 1.0, 0.1125, 1.0, 0.125, 0.75, 0.125, 0.75, 0.125, 1.0, 0.125, 1.0, 0.1375, 0.75, 0.1375, 0.75, 0.1375, 1.0, 0.1375, 1.0, 0.15, 0.75, 0.15, 0.75, 0.15, 1.0, 0.15, 1.0, 0.1625, 0.75, 0.1625, 0.75, 0.1625, 1.0, 0.1625, 1.0, 0.175, 0.75, 0.175, 0.75, 0.175, 1.0, 0.175, 1.0, 0.1875, 0.75, 0.1875, 0.75, 0.1875, 1.0, 0.1875, 1.0, 0.2, 0.75, 0.2, 0.75, 0.2, 1.0, 0.2, 1.0, 0.2125, 0.75, 0.2125, 0.75, 0.2125, 1.0, 0.2125, 1.0, 0.225, 0.75, 0.225, 0.75, 0.225, 1.0, 0.225, 1.0, 0.2375, 0.75, 0.2375, 0.75, 0.2375, 1.0, 0.2375, 1.0, 0.25, 0.75, 0.25, 0.75, 0.25, 1.0, 0.25, 1.0, 0.2625, 0.75, 0.2625, 0.75, 0.2625, 1.0, 0.2625, 1.0, 0.275, 0.75, 0.275, 0.75, 0.275, 1.0, 0.275, 1.0, 0.2875, 0.75, 0.2875, 0.75, 0.2875, 1.0, 0.2875, 1.0, 0.3, 0.75, 0.3, 0.75, 0.3, 1.0, 0.3, 1.0, 0.3125, 0.75, 0.3125, 0.75, 0.3125, 1.0, 0.3125, 1.0, 0.325, 0.75, 0.325, 0.75, 0.325, 1.0, 0.325, 1.0, 0.3375, 0.75, 0.3375, 0.75, 0.3375, 1.0, 0.3375, 1.0, 0.35, 0.75, 0.35, 0.75, 0.35, 1.0, 0.35, 1.0, 0.3625, 0.75, 0.3625, 0.75, 0.3625, 1.0, 0.3625, 1.0, 0.375, 0.75, 0.375, 0.75, 0.375, 1.0, 0.375, 1.0, 0.3875, 0.75, 0.3875, 0.75, 0.3875, 1.0, 0.3875, 1.0, 0.4, 0.75, 0.4, 0.75, 0.4, 1.0, 0.4, 1.0, 0.4125, 0.75, 0.4125, 0.75, 0.4125, 1.0, 0.4125, 1.0, 0.425, 0.75, 0.425, 0.75, 0.425, 1.0, 0.425, 1.0, 0.4375, 0.75, 0.4375, 0.75, 0.4375, 1.0, 0.4375, 1.0, 0.45, 0.75, 0.45, 0.75, 0.45, 1.0, 0.45, 1.0, 0.4625, 0.75, 0.4625, 0.75, 0.4625, 1.0, 0.4625, 1.0, 0.475, 0.75, 0.475, 0.75, 0.475, 1.0, 0.475, 1.0, 0.4875, 0.75, 0.4875, 0.75, 0.4875, 1.0, 0.4875, 1.0, 0.5, 0.75, 0.5, 0.75, 0.5, 1.0, 0.5, 1.0, 0.5125, 0.75, 0.5125, 0.0, 0.5125, 0.25, 0.5125, 0.25, 0.525, 0.0, 0.525, 0.0, 0.525, 0.25, 0.525, 0.25, 0.5375, 0.0, 0.5375, 0.0, 0.5375, 0.25, 0.5375, 0.25, 0.55, 0.0, 0.55, 0.0, 0.55, 0.25, 0.55, 0.25, 0.5625, 0.0, 0.5625, 0.0, 0.5625, 0.25, 0.5625, 0.25, 0.575, 0.0, 0.575, 0.0, 0.575, 0.25, 0.575, 0.25, 0.5875, 0.0, 0.5875, 0.0, 0.5875, 0.25, 0.5875, 0.25, 0.6, 0.0, 0.6, 0.0, 0.6, 0.25, 0.6, 0.25, 0.6125, 0.0, 0.6125, 0.0, 0.6125, 0.25, 0.6125, 0.25, 0.625, 0.0, 0.625, 0.0, 0.625, 0.25, 0.625, 0.25, 0.6375, 0.0, 0.6375, 0.0, 0.6375, 0.25, 0.6375, 0.25, 0.65, 0.0, 0.65, 0.0, 0.65, 0.25, 0.65, 0.25, 0.6625, 0.0, 0.6625, 0.0, 0.6625, 0.25, 0.6625, 0.25, 0.675, 0.0, 0.675, 0.0, 0.675, 0.25, 0.675, 0.25, 0.6875, 0.0, 0.6875, 0.0, 0.6875, 0.25, 0.6875, 0.25, 0.7, 0.0, 0.7, 0.0, 0.7, 0.25, 0.7, 0.25, 0.7125, 0.0, 0.7125, 0.0, 0.7125, 0.25, 0.7125, 0.25, 0.725, 0.0, 0.725, 0.0, 0.725, 0.25, 0.725, 0.25, 0.7375, 0.0, 0.7375, 0.0, 0.7375, 0.25, 0.7375, 0.25, 0.75, 0.0, 0.75, 0.0, 0.75, 0.25, 0.75, 0.25, 0.7625, 0.0, 0.7625, 0.0, 0.7625, 0.25, 0.7625, 0.25, 0.775, 0.0, 0.775, 0.0, 0.775, 0.25, 0.775, 0.25, 0.7875, 0.0, 0.7875, 0.0, 0.7875, 0.25, 0.7875, 0.25, 0.8, 0.0, 0.8, 0.0, 0.8, 0.25, 0.8, 0.25, 0.8125, 0.0, 0.8125, 0.0, 0.8125, 0.25, 0.8125, 0.25, 0.825, 0.0, 0.825, 0.0, 0.825, 0.25, 0.825, 0.25, 0.8375, 0.0, 0.8375, 0.0, 0.8375, 0.25, 0.8375, 0.25, 0.85, 0.0, 0.85, 0.0, 0.85, 0.25, 0.85, 0.25, 0.8625, 0.0, 0.8625, 0.0, 0.8625, 0.25, 0.8625, 0.25, 0.875, 0.0, 0.875, 0.0, 0.875, 0.25, 0.875, 0.25, 0.8875, 0.0, 0.8875, 0.0, 0.8875, 0.25, 0.8875, 0.25, 0.9, 0.0, 0.9, 0.0, 0.9, 0.25, 0.9, 0.25, 0.9125, 0.0, 0.9125, 0.0, 0.9125, 0.25, 0.9125, 0.25, 0.925, 0.0, 0.925, 0.0, 0.925, 0.25, 0.925, 0.25, 0.9375, 0.0, 0.9375, 0.0, 0.9375, 0.25, 0.9375, 0.25, 0.95, 0.0, 0.95, 0.0, 0.95, 0.25, 0.95, 0.25, 0.9625, 0.0, 0.9625, 0.0, 0.9625, 0.25, 0.9625, 0.25, 0.975, 0.0, 0.975, 0.0, 0.975, 0.25, 0.975, 0.25, 0.9875, 0.0, 0.9875, 0.0, 0.9875, 0.25, 0.9875, 0.25, 1.0, 0.0, 1.0, 0.0, -1.776e-15, 0.25, -1.776e-15, 0.25, 0.0125, 0.0, 0.0125, 0.0, 0.0125, 0.25, 0.0125, 0.25, 0.025, 0.0, 0.025, 0.0, 0.025, 0.25, 0.025, 0.25, 0.0375, 0.0, 0.0375, 0.0, 0.0375, 0.25, 0.0375, 0.25, 0.05, 0.0, 0.05, 0.0, 0.05, 0.25, 0.05, 0.25, 0.0625, 0.0, 0.0625, 0.0, 0.0625, 0.25, 0.0625, 0.25, 0.075, 0.0, 0.075, 0.0, 0.075, 0.25, 0.075, 0.25, 0.0875, 0.0, 0.0875, 0.0, 0.0875, 0.25, 0.0875, 0.25, 0.1, 0.0, 0.1, 0.0, 0.1, 0.25, 0.1, 0.25, 0.1125, 0.0, 0.1125, 0.0, 0.1125, 0.25, 0.1125, 0.25, 0.125, 0.0, 0.125, 0.0, 0.125, 0.25, 0.125, 0.25, 0.1375, 0.0, 0.1375, 0.0, 0.1375, 0.25, 0.1375, 0.25, 0.15, 0.0, 0.15, 0.0, 0.15, 0.25, 0.15, 0.25, 0.1625, 0.0, 0.1625, 0.0, 0.1625, 0.25, 0.1625, 0.25, 0.175, 0.0, 0.175, 0.0, 0.175, 0.25, 0.175, 0.25, 0.1875, 0.0, 0.1875, 0.0, 0.1875, 0.25, 0.1875, 0.25, 0.2, 0.0, 0.2, 0.0, 0.2, 0.25, 0.2, 0.25, 0.2125, 0.0, 0.2125, 0.0, 0.2125, 0.25, 0.2125, 0.25, 0.225, 0.0, 0.225, 0.0, 0.225, 0.25, 0.225, 0.25, 0.2375, 0.0, 0.2375, 0.0, 0.2375, 0.25, 0.2375, 0.25, 0.25, 0.0, 0.25, 0.0, 0.25, 0.25, 0.25, 0.25, 0.2625, 0.0, 0.2625, 0.0, 0.2625, 0.25, 0.2625, 0.25, 0.275, 0.0, 0.275, 0.0, 0.275, 0.25, 0.275, 0.25, 0.2875, 0.0, 0.2875, 0.0, 0.2875, 0.25, 0.2875, 0.25, 0.3, 0.0, 0.3, 0.0, 0.3, 0.25, 0.3, 0.25, 0.3125, 0.0, 0.3125, 0.0, 0.3125, 0.25, 0.3125, 0.25, 0.325, 0.0, 0.325, 0.0, 0.325, 0.25, 0.325, 0.25, 0.3375, 0.0, 0.3375, 0.0, 0.3375, 0.25, 0.3375, 0.25, 0.35, 0.0, 0.35, 0.0, 0.35, 0.25, 0.35, 0.25, 0.3625, 0.0, 0.3625, 0.0, 0.3625, 0.25, 0.3625, 0.25, 0.375, 0.0, 0.375, 0.0, 0.375, 0.25, 0.375, 0.25, 0.3875, 0.0, 0.3875, 0.0, 0.3875, 0.25, 0.3875, 0.25, 0.4, 0.0, 0.4, 0.0, 0.4, 0.25, 0.4, 0.25, 0.4125, 0.0, 0.4125, 0.0, 0.4125, 0.25, 0.4125, 0.25, 0.425, 0.0, 0.425, 0.0, 0.425, 0.25, 0.425, 0.25, 0.4375, 0.0, 0.4375, 0.0, 0.4375, 0.25, 0.4375, 0.25, 0.45, 0.0, 0.45, 0.0, 0.45, 0.25, 0.45, 0.25, 0.4625, 0.0, 0.4625, 0.0, 0.4625, 0.25, 0.4625, 0.25, 0.475, 0.0, 0.475, 0.0, 0.475, 0.25, 0.475, 0.25, 0.4875, 0.0, 0.4875, 0.0, 0.4875, 0.25, 0.4875, 0.25, 0.5, 0.0, 0.5, 0.0, 0.5, 0.25, 0.5, 0.25, 0.5125, 0.0, 0.5125, 0.25, 0.5125, 0.5, 0.5125, 0.5, 0.525, 0.25, 0.525, 0.25, 0.525, 0.5, 0.525, 0.5, 0.5375, 0.25, 0.5375, 0.25, 0.5375, 0.5, 0.5375, 0.5, 0.55, 0.25, 0.55, 0.25, 0.55, 0.5, 0.55, 0.5, 0.5625, 0.25, 0.5625, 0.25, 0.5625, 0.5, 0.5625, 0.5, 0.575, 0.25, 0.575, 0.25, 0.575, 0.5, 0.575, 0.5, 0.5875, 0.25, 0.5875, 0.25, 0.5875, 0.5, 0.5875, 0.5, 0.6, 0.25, 0.6, 0.25, 0.6, 0.5, 0.6, 0.5, 0.6125, 0.25, 0.6125, 0.25, 0.6125, 0.5, 0.6125, 0.5, 0.625, 0.25, 0.625, 0.25, 0.625, 0.5, 0.625, 0.5, 0.6375, 0.25, 0.6375, 0.25, 0.6375, 0.5, 0.6375, 0.5, 0.65, 0.25, 0.65, 0.25, 0.65, 0.5, 0.65, 0.5, 0.6625, 0.25, 0.6625, 0.25, 0.6625, 0.5, 0.6625, 0.5, 0.675, 0.25, 0.675, 0.25, 0.675, 0.5, 0.675, 0.5, 0.6875, 0.25, 0.6875, 0.25, 0.6875, 0.5, 0.6875, 0.5, 0.7, 0.25, 0.7, 0.25, 0.7, 0.5, 0.7, 0.5, 0.7125, 0.25, 0.7125, 0.25, 0.7125, 0.5, 0.7125, 0.5, 0.725, 0.25, 0.725, 0.25, 0.725, 0.5, 0.725, 0.5, 0.7375, 0.25, 0.7375, 0.25, 0.7375, 0.5, 0.7375, 0.5, 0.75, 0.25, 0.75, 0.25, 0.75, 0.5, 0.75, 0.5, 0.7625, 0.25, 0.7625, 0.25, 0.7625, 0.5, 0.7625, 0.5, 0.775, 0.25, 0.775, 0.25, 0.775, 0.5, 0.775, 0.5, 0.7875, 0.25, 0.7875, 0.25, 0.7875, 0.5, 0.7875, 0.5, 0.8, 0.25, 0.8, 0.25, 0.8, 0.5, 0.8, 0.5, 0.8125, 0.25, 0.8125, 0.25, 0.8125, 0.5, 0.8125, 0.5, 0.825, 0.25, 0.825, 0.25, 0.825, 0.5, 0.825, 0.5, 0.8375, 0.25, 0.8375, 0.25, 0.8375, 0.5, 0.8375, 0.5, 0.85, 0.25, 0.85, 0.25, 0.85, 0.5, 0.85, 0.5, 0.8625, 0.25, 0.8625, 0.25, 0.8625, 0.5, 0.8625, 0.5, 0.875, 0.25, 0.875, 0.25, 0.875, 0.5, 0.875, 0.5, 0.8875, 0.25, 0.8875, 0.25, 0.8875, 0.5, 0.8875, 0.5, 0.9, 0.25, 0.9, 0.25, 0.9, 0.5, 0.9, 0.5, 0.9125, 0.25, 0.9125, 0.25, 0.9125, 0.5, 0.9125, 0.5, 0.925, 0.25, 0.925, 0.25, 0.925, 0.5, 0.925, 0.5, 0.9375, 0.25, 0.9375, 0.25, 0.9375, 0.5, 0.9375, 0.5, 0.95, 0.25, 0.95, 0.25, 0.95, 0.5, 0.95, 0.5, 0.9625, 0.25, 0.9625, 0.25, 0.9625, 0.5, 0.9625, 0.5, 0.975, 0.25, 0.975, 0.25, 0.975, 0.5, 0.975, 0.5, 0.9875, 0.25, 0.9875, 0.25, 0.9875, 0.5, 0.9875, 0.5, 1.0, 0.25, 1.0, 0.25, -1.776e-15, 0.5, -1.776e-15, 0.5, 0.0125, 0.25, 0.0125, 0.25, 0.0125, 0.5, 0.0125, 0.5, 0.025, 0.25, 0.025, 0.25, 0.025, 0.5, 0.025, 0.5, 0.0375, 0.25, 0.0375, 0.25, 0.0375, 0.5, 0.0375, 0.5, 0.05, 0.25, 0.05, 0.25, 0.05, 0.5, 0.05, 0.5, 0.0625, 0.25, 0.0625, 0.25, 0.0625, 0.5, 0.0625, 0.5, 0.075, 0.25, 0.075, 0.25, 0.075, 0.5, 0.075, 0.5, 0.0875, 0.25, 0.0875, 0.25, 0.0875, 0.5, 0.0875, 0.5, 0.1, 0.25, 0.1, 0.25, 0.1, 0.5, 0.1, 0.5, 0.1125, 0.25, 0.1125, 0.25, 0.1125, 0.5, 0.1125, 0.5, 0.125, 0.25, 0.125, 0.25, 0.125, 0.5, 0.125, 0.5, 0.1375, 0.25, 0.1375, 0.25, 0.1375, 0.5, 0.1375, 0.5, 0.15, 0.25, 0.15, 0.25, 0.15, 0.5, 0.15, 0.5, 0.1625, 0.25, 0.1625, 0.25, 0.1625, 0.5, 0.1625, 0.5, 0.175, 0.25, 0.175, 0.25, 0.175, 0.5, 0.175, 0.5, 0.1875, 0.25, 0.1875, 0.25, 0.1875, 0.5, 0.1875, 0.5, 0.2, 0.25, 0.2, 0.25, 0.2, 0.5, 0.2, 0.5, 0.2125, 0.25, 0.2125, 0.25, 0.2125, 0.5, 0.2125, 0.5, 0.225, 0.25, 0.225, 0.25, 0.225, 0.5, 0.225, 0.5, 0.2375, 0.25, 0.2375, 0.25, 0.2375, 0.5, 0.2375, 0.5, 0.25, 0.25, 0.25, 0.25, 0.25, 0.5, 0.25, 0.5, 0.2625, 0.25, 0.2625, 0.25, 0.2625, 0.5, 0.2625, 0.5, 0.275, 0.25, 0.275, 0.25, 0.275, 0.5, 0.275, 0.5, 0.2875, 0.25, 0.2875, 0.25, 0.2875, 0.5, 0.2875, 0.5, 0.3, 0.25, 0.3, 0.25, 0.3, 0.5, 0.3, 0.5, 0.3125, 0.25, 0.3125, 0.25, 0.3125, 0.5, 0.3125, 0.5, 0.325, 0.25, 0.325, 0.25, 0.325, 0.5, 0.325, 0.5, 0.3375, 0.25, 0.3375, 0.25, 0.3375, 0.5, 0.3375, 0.5, 0.35, 0.25, 0.35, 0.25, 0.35, 0.5, 0.35, 0.5, 0.3625, 0.25, 0.3625, 0.25, 0.3625, 0.5, 0.3625, 0.5, 0.375, 0.25, 0.375, 0.25, 0.375, 0.5, 0.375, 0.5, 0.3875, 0.25, 0.3875, 0.25, 0.3875, 0.5, 0.3875, 0.5, 0.4, 0.25, 0.4, 0.25, 0.4, 0.5, 0.4, 0.5, 0.4125, 0.25, 0.4125, 0.25, 0.4125, 0.5, 0.4125, 0.5, 0.425, 0.25, 0.425, 0.25, 0.425, 0.5, 0.425, 0.5, 0.4375, 0.25, 0.4375, 0.25, 0.4375, 0.5, 0.4375, 0.5, 0.45, 0.25, 0.45, 0.25, 0.45, 0.5, 0.45, 0.5, 0.4625, 0.25, 0.4625, 0.25, 0.4625, 0.5, 0.4625, 0.5, 0.475, 0.25, 0.475, 0.25, 0.475, 0.5, 0.475, 0.5, 0.4875, 0.25, 0.4875, 0.25, 0.4875, 0.5, 0.4875, 0.5, 0.5, 0.25, 0.5, 0.25, 0.5, 0.5, 0.5, 0.5, 0.5125, 0.25, 0.5125])
me_torus.materials.append(mat_material_001)
me_torus.use_remesh_fix_poles = True
me_torus.use_remesh_preserve_attributes = False
me_torus.use_mirror_vertex_groups = False
me_torus.update()

# ---- objects
ob_light = bpy.data.objects.new('Light', light_light)
ob_camera_001 = bpy.data.objects.new('Camera.001', cam_camera_001)
ob_torus = bpy.data.objects.new('Torus', me_torus)
ob_area = bpy.data.objects.new('Area', light_area)

# ---- transforms, parenting, visibility, modifiers, constraints
ob_light.location = (0.003779, 0.01576, 2.904)
ob_light.lock_rotations_4d = False
ob_light.empty_display_type = 'ARROWS'
ob_light.color = (0.0, 0.0, 0.0, 0.0)
ob_light.lineart.crease_threshold = 0.0
ob_camera_001.location = (0.0, 0.0, 3.0)
ob_camera_001.scale = (1.0, 1.0, 1.0)
ob_camera_001.lineart.crease_threshold = 0.0
ob_torus.location = (-0.0001833, -0.002436, 0.005127)
ob_torus.rotation_euler = (0.0009163, -0.0005506, -0.7822)
ob_torus.scale = (1.021, 1.021, 1.021)
ob_torus.lineart.crease_threshold = 0.0
ob_area.location = (0.0, 0.0, 3.5)
ob_area.scale = (4.0, 4.0, 4.0)
ob_area.lineart.crease_threshold = 0.0

# ---- collection membership
col_collection.objects.link(ob_light)
col_collection.objects.link(ob_camera_001)
col_collection.objects.link(ob_torus)
col_collection.objects.link(ob_area)

# ---- scene / render settings (as saved in the file)
scene.camera = ob_camera_001
scene.frame_start = 1; scene.frame_end = 250; scene.frame_set(57)
scene.render.engine = 'BLENDER_EEVEE_NEXT'
scene.render.resolution_x = 200
scene.render.resolution_y = 200
scene.render.film_transparent = True
scene.cycles.use_denoising = False
scene.cycles.samples = 128
scene.cycles.sampling_pattern = 'TABULATED_SOBOL'
scene.cycles.use_adaptive_sampling = False
scene.cycles.use_light_tree = False
scene.view_settings.view_transform = 'Filmic'
bpy.context.view_layer.update()
